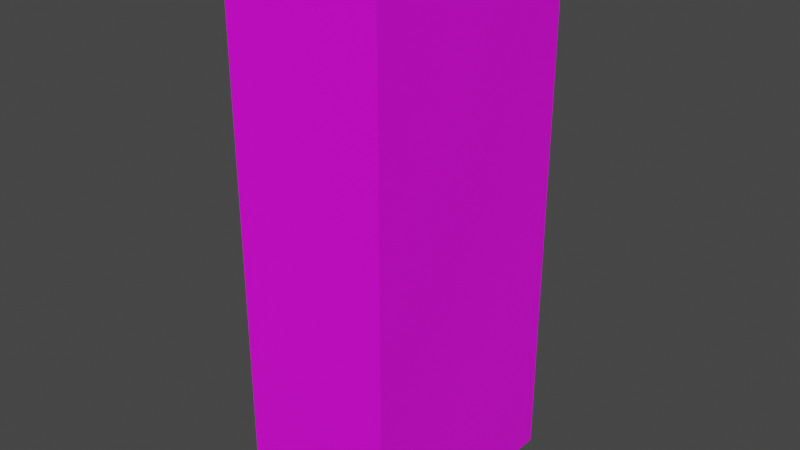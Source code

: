 # Source: filecabinet_tall.blend  (saved by Blender 2.80.75; exported with 4.5.12 LTS)
import bpy
from mathutils import Matrix  # noqa: F401  (used for matrix-valued properties, if any)

bpy.ops.wm.read_factory_settings(use_empty=True)
scene = bpy.context.scene
scene.name = 'Scene'

# ---- collections
col_collection = bpy.data.collections.new('Collection'); scene.collection.children.link(col_collection)

# ---- images (referenced by path relative to the original .blend; pixels are not part of the script)
import os
ASSET_DIR = os.environ.get("B2B_ASSET_DIR", "")  # directory of the original .blend (textures are referenced by path, not embedded)
HERE = os.path.dirname(os.path.abspath(__file__))  # packed textures are extracted next to this script under _unpacked/

def load_image(name, relpath, width, height, colorspace="sRGB"):
    """Load a texture the original file referenced (path relative to the .blend, or extracted next to this script)."""
    p = next((c for c in (os.path.join(HERE, relpath), os.path.join(ASSET_DIR, relpath)) if relpath and os.path.exists(c)), "")
    if p:
        img = bpy.data.images.load(p, check_existing=True)
        img.name = name
    else:  # same state as the original file: an image datablock whose file is absent (Cycles renders it pink)
        img = bpy.data.images.new(name, width, height)
        img.source = "FILE"
        img.filepath = "//" + (relpath or name)
    img.colorspace_settings.name = colorspace
    return img
img_filecabinet_tall_jpg = load_image('filecabinet_tall.jpg', 'filecabinet_tall.jpg', 1024, 1024, 'sRGB')

# ---- materials (node trees are filled in below, after node groups)
mat_material_001 = bpy.data.materials.new('Material.001')
mat_material_001.use_transparent_shadow = False

# ---- material node trees
mat_material_001.use_nodes = True; mat_material_001.node_tree.nodes.clear()
_N = mat_material_001.node_tree.nodes; _L = mat_material_001.node_tree.links
n0 = _N.new('ShaderNodeOutputMaterial'); n0.name = 'Material Output'; n0.location = (300, 300)
n1 = _N.new('ShaderNodeBsdfPrincipled'); n1.name = 'Principled BSDF'; n1.location = (10, 300)
n1.distribution = 'GGX'
n1.subsurface_method = 'BURLEY'
n1.inputs[3].default_value = 1.45
n1.inputs[27].default_value = (0.0, 0.0, 0.0, 1.0)
n1.inputs[28].default_value = 1.0
n2 = _N.new('ShaderNodeTexImage'); n2.name = 'Image Texture'; n2.location = (-280, 280)
n2.image = img_filecabinet_tall_jpg
_L.new(n1.outputs[0], n0.inputs[0])
_L.new(n2.outputs[0], n1.inputs[0])
n0.is_active_output = True

# ---- world
world_world = bpy.data.worlds.new('World'); scene.world = world_world
world_world.use_nodes = True; world_world.node_tree.nodes.clear()
_N = world_world.node_tree.nodes; _L = world_world.node_tree.links
n0 = _N.new('ShaderNodeOutputWorld'); n0.name = 'World Output'; n0.location = (300, 300)
n1 = _N.new('ShaderNodeBackground'); n1.name = 'Background'; n1.location = (10, 300)
n1.inputs[0].default_value = (0.05088, 0.05088, 0.05088, 1.0)
_L.new(n1.outputs[0], n0.inputs[0])
n0.is_active_output = True
world_world.color = (0.05088, 0.05088, 0.05088)
world_world.use_sun_shadow = False
world_world.sun_shadow_jitter_overblur = 0.0

# ---- meshes
me_cube_004 = bpy.data.meshes.new('Cube.004')
me_cube_004.from_pydata([(-0.6796, -1.067, -0.003552), (-0.6796, -1.067, 4.735), (-0.6796, 1.0, -0.003552), (-0.6796, 1.0, 4.735), (0.6796, -1.067, -0.003552), (0.6796, -1.067, 4.735), (0.6796, 1.0, -0.003552), (0.6796, 1.0, 4.735)], [], [(1, 2, 0), (3, 6, 2), (7, 4, 6), (5, 0, 4), (6, 0, 2), (3, 5, 7), (1, 3, 2), (3, 7, 6), (7, 5, 4), (5, 1, 0), (6, 4, 0), (3, 1, 5)])
_uv = me_cube_004.uv_layers.new(name='UVMap')
_uv.uv.foreach_set('vector', [0.3862, 0.767, 0.1533, 0.233, 0.3862, 0.233, 0.1533, 0.767, 8.791e-05, 0.233, 0.1533, 0.233, 0.7723, 0.767, 0.5393, 0.233, 0.7723, 0.233, 0.5393, 0.767, 0.3862, 0.233, 0.5393, 0.233, 0.5393, 8.788e-05, 0.3862, 0.233, 0.3862, 8.787e-05, 0.3862, 0.9999, 0.5393, 0.767, 0.5393, 0.9999, 0.3862, 0.767, 0.1533, 0.767, 0.1533, 0.233, 0.1533, 0.767, 8.787e-05, 0.767, 8.791e-05, 0.233, 0.7723, 0.767, 0.5393, 0.767, 0.5393, 0.233, 0.5393, 0.767, 0.3862, 0.767, 0.3862, 0.233, 0.5393, 8.788e-05, 0.5393, 0.233, 0.3862, 0.233, 0.3862, 0.9999, 0.3862, 0.767, 0.5393, 0.767])
me_cube_004.materials.append(mat_material_001)
me_cube_004.use_remesh_preserve_volume = False
me_cube_004.use_remesh_preserve_attributes = False
me_cube_004.use_mirror_vertex_groups = False
me_cube_004.update()

# ---- objects
ob_filecabinet_tall = bpy.data.objects.new('filecabinet_tall', me_cube_004)

# ---- transforms, parenting, visibility, modifiers, constraints
ob_filecabinet_tall.location = (0.0, 0.0, 0.0)
ob_filecabinet_tall.lineart.crease_threshold = 0.0

# ---- collection membership
col_collection.objects.link(ob_filecabinet_tall)

# ---- scene / render settings (as saved in the file)
scene.frame_start = 1; scene.frame_end = 250; scene.frame_set(1)
scene.render.engine = 'BLENDER_EEVEE_NEXT'
scene.cycles.use_denoising = False
scene.cycles.samples = 128
scene.cycles.sampling_pattern = 'TABULATED_SOBOL'
scene.cycles.use_adaptive_sampling = False
scene.cycles.use_light_tree = False
scene.view_settings.view_transform = 'Filmic'
bpy.context.view_layer.update()

# ---- added for rendering (the .blend has no active camera and no usable light): camera, sun
cam_auto = bpy.data.cameras.new('AutoCamera')
cam_auto.lens = 50.0
cam_auto.sensor_width = 36.0
cam_auto.clip_end = 1000.0
ob_auto_camera = bpy.data.objects.new('AutoCamera', cam_auto)
scene.collection.objects.link(ob_auto_camera)
ob_auto_camera.location = (4.94574, -5.96841, 6.3223)
ob_auto_camera.rotation_euler = (1.09748, -7.21219e-08, 0.694738)
scene.camera = ob_auto_camera
light_auto_sun = bpy.data.lights.new('AutoSun', 'SUN')
light_auto_sun.energy = 3.0
light_auto_sun.angle = 0.0523599
ob_auto_sun = bpy.data.objects.new('AutoSun', light_auto_sun)
scene.collection.objects.link(ob_auto_sun)
ob_auto_sun.rotation_euler = (0.872665, 0.174533, 0.523599)
bpy.context.view_layer.update()
